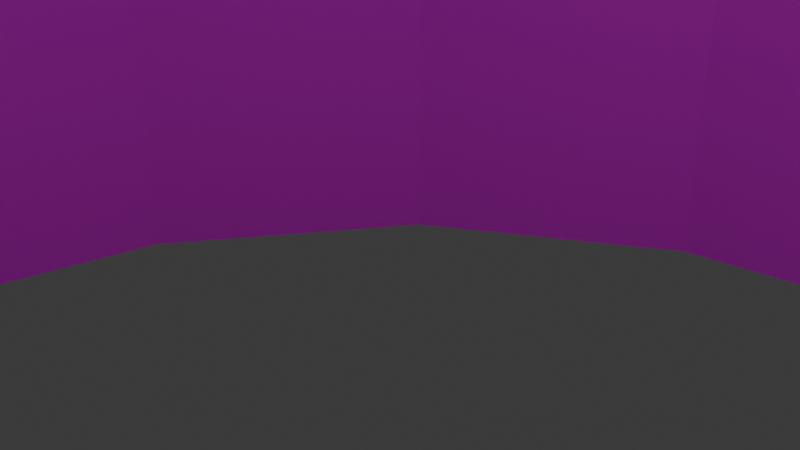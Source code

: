 # Source: parliamentary-library.blend  (saved by Blender 4.0.36; exported with 4.5.12 LTS)
import bpy
from mathutils import Matrix  # noqa: F401  (used for matrix-valued properties, if any)

bpy.ops.wm.read_factory_settings(use_empty=True)
scene = bpy.context.scene
scene.name = 'Scene'

# ---- collections
col_collection = bpy.data.collections.new('Collection'); scene.collection.children.link(col_collection)

# ---- images (referenced by path relative to the original .blend; pixels are not part of the script)
import os
ASSET_DIR = os.environ.get("B2B_ASSET_DIR", "")  # directory of the original .blend (textures are referenced by path, not embedded)
HERE = os.path.dirname(os.path.abspath(__file__))  # packed textures are extracted next to this script under _unpacked/

def load_image(name, relpath, width, height, colorspace="sRGB"):
    """Load a texture the original file referenced (path relative to the .blend, or extracted next to this script)."""
    p = next((c for c in (os.path.join(HERE, relpath), os.path.join(ASSET_DIR, relpath)) if relpath and os.path.exists(c)), "")
    if p:
        img = bpy.data.images.load(p, check_existing=True)
        img.name = name
    else:  # same state as the original file: an image datablock whose file is absent (Cycles renders it pink)
        img = bpy.data.images.new(name, width, height)
        img.source = "FILE"
        img.filepath = "//" + (relpath or name)
    img.colorspace_settings.name = colorspace
    return img
img_parliamentary_library1_png = load_image('parliamentary-library1.png', 'parliamentary-library1.png', 1024, 1024, 'sRGB')

# ---- materials (node trees are filled in below, after node groups)
mat_textured = bpy.data.materials.new('Textured')
mat_textured.use_transparent_shadow = False

# ---- material node trees
mat_textured.use_nodes = True; mat_textured.node_tree.nodes.clear()
_N = mat_textured.node_tree.nodes; _L = mat_textured.node_tree.links
n0 = _N.new('ShaderNodeBsdfPrincipled'); n0.name = 'Principled BSDF'; n0.location = (10, 300)
n0.inputs[3].default_value = 1.45
n1 = _N.new('ShaderNodeOutputMaterial'); n1.name = 'Material Output'; n1.location = (300, 300)
n2 = _N.new('ShaderNodeTexImage'); n2.name = 'Image Texture'; n2.location = (-280, 275)
n2.image = img_parliamentary_library1_png
_L.new(n0.outputs[0], n1.inputs[0])
_L.new(n2.outputs[0], n0.inputs[0])
n1.is_active_output = True

# ---- world
world_world = bpy.data.worlds.new('World'); scene.world = world_world
world_world.use_nodes = True; world_world.node_tree.nodes.clear()
_N = world_world.node_tree.nodes; _L = world_world.node_tree.links
n0 = _N.new('ShaderNodeOutputWorld'); n0.name = 'World Output'; n0.location = (300, 300)
n1 = _N.new('ShaderNodeBackground'); n1.name = 'Background'; n1.location = (10, 300)
n1.inputs[0].default_value = (0.05088, 0.05088, 0.05088, 1.0)
_L.new(n1.outputs[0], n0.inputs[0])
n0.is_active_output = True
world_world.color = (0.05088, 0.05088, 0.05088)
world_world.use_sun_shadow = False
world_world.sun_shadow_jitter_overblur = 0.0

# ---- cameras
cam_camera = bpy.data.cameras.new('Camera')
cam_camera.clip_end = 100.0
cam_camera.ortho_scale = 7.314

# ---- lights
light_light = bpy.data.lights.new('Light', 'POINT')
light_light.transmission_factor = 0.0
light_light.use_soft_falloff = False
light_light.energy = 1000.0
light_light.shadow_soft_size = 0.1
light_light.shadow_maximum_resolution = 0.006
light_light.use_absolute_resolution = True

# ---- meshes
me_cylinder = bpy.data.meshes.new('Cylinder')
me_cylinder.from_pydata([(-2.87e-08, 0.9838, -1.622), (-2.87e-08, 0.9838, -0.02198), (0.3827, 0.9077, -1.622), (0.3827, 0.9077, -0.02198), (0.7071, 0.6909, -1.622), (0.7071, 0.6909, -0.02198), (0.9239, 0.3665, -1.622), (0.9239, 0.3665, -0.02198), (1.0, -0.0162, -1.622), (1.0, -0.0162, -0.02198), (0.9239, -0.3989, -1.622), (0.9239, -0.3989, -0.02198), (0.7071, -0.7233, -1.622), (0.7071, -0.7233, -0.02198), (0.3827, -0.9401, -1.622), (0.3827, -0.9401, -0.02198), (-2.87e-08, -1.016, -1.622), (-2.87e-08, -1.016, -0.02198), (-0.3827, -0.9401, -1.622), (-0.3827, -0.9401, -0.02198), (-0.7071, -0.7233, -1.622), (-0.7071, -0.7233, -0.02198), (-0.9239, -0.3989, -1.622), (-0.9239, -0.3989, -0.02198), (-1.0, -0.0162, -1.622), (-1.0, -0.0162, -0.02198), (-0.9239, 0.3665, -1.622), (-0.9239, 0.3665, -0.02198), (-0.7071, 0.6909, -1.622), (-0.7071, 0.6909, -0.02198), (-0.3827, 0.9077, -1.622), (-0.3827, 0.9077, -0.02198), (-3.177e-08, 0.7838, 0.778), (0.3061, 0.7229, 0.778), (0.5657, 0.5495, 0.778), (0.7391, 0.2899, 0.778), (0.8, -0.0162, 0.778), (0.7391, -0.3223, 0.778), (0.5657, -0.5819, 0.778), (0.3061, -0.7553, 0.778), (-3.177e-08, -0.8162, 0.778), (-0.3061, -0.7553, 0.778), (-0.5657, -0.5819, 0.778), (-0.7391, -0.3223, 0.778), (-0.8, -0.0162, 0.778), (-0.7391, 0.2899, 0.778), (-0.5657, 0.5495, 0.778), (-0.3061, 0.7229, 0.778), (-3.177e-08, 0.7838, 1.978), (0.3061, 0.7229, 1.978), (0.5657, 0.5495, 1.978), (0.7391, 0.2899, 1.978), (0.8, -0.0162, 1.978), (0.7391, -0.3223, 1.978), (0.5657, -0.5819, 1.978), (0.3061, -0.7553, 1.978), (-3.177e-08, -0.8162, 1.978), (-0.3061, -0.7553, 1.978), (-0.5657, -0.5819, 1.978), (-0.7391, -0.3223, 1.978), (-0.8, -0.0162, 1.978), (-0.7391, 0.2899, 1.978), (-0.5657, 0.5495, 1.978), (-0.3061, 0.7229, 1.978), (-2.49e-08, 0.2296, 3.178), (0.09405, 0.2109, 3.178), (0.1738, 0.1576, 3.178), (0.2271, 0.07785, 3.178), (0.2458, -0.0162, 3.178), (0.2271, -0.1102, 3.178), (0.1738, -0.19, 3.178), (0.09405, -0.2433, 3.178), (-2.49e-08, -0.262, 3.178), (-0.09405, -0.2433, 3.178), (-0.1738, -0.19, 3.178), (-0.2271, -0.1102, 3.178), (-0.2458, -0.0162, 3.178), (-0.2271, 0.07785, 3.178), (-0.1738, 0.1576, 3.178), (-0.09405, 0.2109, 3.178), (-2.49e-08, 0.2296, 3.903), (0.09405, 0.2109, 3.903), (0.1738, 0.1576, 3.903), (0.2271, 0.07785, 3.903), (0.2458, -0.0162, 3.903), (0.2271, -0.1102, 3.903), (0.1738, -0.19, 3.903), (0.09405, -0.2433, 3.903), (-2.49e-08, -0.262, 3.903), (-0.09405, -0.2433, 3.903), (-0.1738, -0.19, 3.903), (-0.2271, -0.1102, 3.903), (-0.2458, -0.0162, 3.903), (-0.2271, 0.07785, 3.903), (-0.1738, 0.1576, 3.903), (-0.09405, 0.2109, 3.903), (-2.87e-08, -0.0162, 5.178), (-2.87e-08, 0.9838, -3.222), (0.3827, 0.9077, -3.222), (0.7071, 0.6909, -3.222), (0.9239, 0.3665, -3.222), (1.0, -0.0162, -3.222), (0.9239, -0.3989, -3.222), (0.7071, -0.7233, -3.222), (0.3827, -0.9401, -3.222), (-2.87e-08, -1.016, -3.222), (-0.3827, -0.9401, -3.222), (-0.7071, -0.7233, -3.222), (-0.9239, -0.3989, -3.222), (-1.0, -0.0162, -3.222), (-0.9239, 0.3665, -3.222), (-0.7071, 0.6909, -3.222), (-0.3827, 0.9077, -3.222), (-0.05, 0.9338, -1.622), (-0.05, 0.9338, -0.02198), (-0.05, 1.034, -1.622), (-0.05, 1.034, -0.02198), (0.05, 0.9338, -1.622), (0.05, 0.9338, -0.02198), (0.05, 1.034, -1.622), (0.05, 1.034, -0.02198), (-2.655e-08, 0.9838, 1.178), (0.7071, -0.7233, 1.178), (0.7071, -0.794, -0.02198), (0.7071, -0.794, -1.622), (0.6364, -0.7233, -0.02198), (0.6364, -0.7233, -1.622), (0.7778, -0.7233, -0.02198), (0.7778, -0.7233, -1.622), (0.7071, -0.6526, -0.02198), (0.7071, -0.6526, -1.622), (-0.7071, 0.6909, 1.178), (-0.7071, 0.7616, -0.02198), (-0.7071, 0.7616, -1.622), (-0.6364, 0.6909, -0.02198), (-0.6364, 0.6909, -1.622), (-0.7778, 0.6909, -0.02198), (-0.7778, 0.6909, -1.622), (-0.7071, 0.6202, -0.02198), (-0.7071, 0.6202, -1.622), (-0.7071, -0.7233, 1.178), (-0.7778, -0.7233, -0.02198), (-0.7778, -0.7233, -1.622), (-0.7071, -0.6526, -0.02198), (-0.7071, -0.6526, -1.622), (-0.7071, -0.794, -0.02198), (-0.7071, -0.794, -1.622), (-0.6364, -0.7233, -0.02198), (-0.6364, -0.7233, -1.622), (-0.95, -0.0662, -1.622), (-0.95, -0.0662, -0.02198), (-1.05, -0.0662, -1.622), (-1.05, -0.0662, -0.02198), (-0.95, 0.0338, -1.622), (-0.95, 0.0338, -0.02198), (-1.05, 0.0338, -1.622), (-1.05, 0.0338, -0.02198), (-1.0, -0.0162, 1.178), (0.7071, 0.6909, 1.178), (0.7778, 0.6909, -0.02198), (0.7778, 0.6909, -1.622), (0.7071, 0.6202, -0.02198), (0.7071, 0.6202, -1.622), (0.7071, 0.7616, -0.02198), (0.7071, 0.7616, -1.622), (0.6364, 0.6909, -0.02198), (0.6364, 0.6909, -1.622), (0.95, 0.0338, -1.622), (0.95, 0.0338, -0.02198), (1.05, 0.0338, -1.622), (1.05, 0.0338, -0.02198), (0.95, -0.0662, -1.622), (0.95, -0.0662, -0.02198), (1.05, -0.0662, -1.622), (1.05, -0.0662, -0.02198), (1.0, -0.0162, 1.178), (-0.025, 0.7338, 0.778), (-0.025, 0.7338, 2.378), (-0.025, 0.7838, 0.778), (-0.025, 0.7838, 2.378), (0.025, 0.7338, 0.778), (0.025, 0.7338, 2.378), (0.025, 0.7838, 0.778), (0.025, 0.7838, 2.378), (-2.059e-08, 0.7588, 3.578), (0.5127, 0.5318, 0.778), (0.5127, 0.5318, 2.378), (0.548, 0.5672, 0.778), (0.548, 0.5672, 2.378), (0.548, 0.4965, 0.778), (0.548, 0.4965, 2.378), (0.5834, 0.5318, 0.778), (0.5834, 0.5318, 2.378), (0.548, 0.5318, 3.578), (0.75, 0.008799, 0.778), (0.75, 0.008799, 2.378), (0.8, 0.008799, 0.778), (0.8, 0.008799, 2.378), (0.75, -0.0412, 0.778), (0.75, -0.0412, 2.378), (0.8, -0.0412, 0.778), (0.8, -0.0412, 2.378), (0.775, -0.0162, 3.578), (0.548, -0.5289, 0.778), (0.548, -0.5289, 2.378), (0.5834, -0.5642, 0.778), (0.5834, -0.5642, 2.378), (0.5127, -0.5642, 0.778), (0.5127, -0.5642, 2.378), (0.548, -0.5996, 0.778), (0.548, -0.5996, 2.378), (0.548, -0.5642, 3.578), (0.025, -0.7662, 0.778), (0.025, -0.7662, 2.378), (0.025, -0.8162, 0.778), (0.025, -0.8162, 2.378), (-0.025, -0.7662, 0.778), (-0.025, -0.7662, 2.378), (-0.025, -0.8162, 0.778), (-0.025, -0.8162, 2.378), (1.672e-07, -0.7912, 3.578), (-0.5127, -0.5642, 0.778), (-0.5127, -0.5642, 2.378), (-0.548, -0.5996, 0.778), (-0.548, -0.5996, 2.378), (-0.548, -0.5289, 0.778), (-0.548, -0.5289, 2.378), (-0.5834, -0.5642, 0.778), (-0.5834, -0.5642, 2.378), (-0.548, -0.5642, 3.578), (-0.75, -0.0412, 0.778), (-0.75, -0.0412, 2.378), (-0.8, -0.0412, 0.778), (-0.8, -0.0412, 2.378), (-0.75, 0.008799, 0.778), (-0.75, 0.008799, 2.378), (-0.8, 0.008799, 0.778), (-0.8, 0.008799, 2.378), (-0.775, -0.0162, 3.578), (-0.548, 0.4965, 0.778), (-0.548, 0.4965, 2.378), (-0.5834, 0.5318, 0.778), (-0.5834, 0.5318, 2.378), (-0.5127, 0.5318, 0.778), (-0.5127, 0.5318, 2.378), (-0.548, 0.5672, 0.778), (-0.548, 0.5672, 2.378), (-0.548, 0.5318, 3.578)], [], [(31, 1, 0, 30), (5, 7, 6, 4), (9, 11, 10, 8), (11, 13, 12, 10), (25, 27, 26, 24), (15, 17, 16, 14), (17, 19, 18, 16), (19, 21, 20, 18), (21, 23, 22, 20), (23, 25, 24, 22), (3, 5, 4, 2), (27, 29, 28, 26), (11, 9, 36, 37), (29, 31, 30, 28), (1, 3, 2, 0), (7, 9, 8, 6), (13, 15, 14, 12), (39, 38, 54, 55), (21, 19, 41, 42), (31, 29, 46, 47), (7, 5, 34, 35), (17, 15, 39, 40), (27, 25, 44, 45), (3, 1, 32, 33), (13, 11, 37, 38), (23, 21, 42, 43), (1, 31, 47, 32), (9, 7, 35, 36), (19, 17, 40, 41), (29, 27, 45, 46), (5, 3, 33, 34), (15, 13, 38, 39), (25, 23, 43, 44), (60, 59, 75, 76), (47, 46, 62, 63), (40, 39, 55, 56), (33, 32, 48, 49), (32, 47, 63, 48), (41, 40, 56, 57), (34, 33, 49, 50), (42, 41, 57, 58), (35, 34, 50, 51), (43, 42, 58, 59), (36, 35, 51, 52), (44, 43, 59, 60), (37, 36, 52, 53), (45, 44, 60, 61), (38, 37, 53, 54), (46, 45, 61, 62), (66, 65, 81, 82), (53, 52, 68, 69), (61, 60, 76, 77), (54, 53, 69, 70), (62, 61, 77, 78), (55, 54, 70, 71), (63, 62, 78, 79), (56, 55, 71, 72), (49, 48, 64, 65), (48, 63, 79, 64), (57, 56, 72, 73), (50, 49, 65, 66), (58, 57, 73, 74), (51, 50, 66, 67), (59, 58, 74, 75), (52, 51, 67, 68), (87, 86, 96), (74, 73, 89, 90), (67, 66, 82, 83), (75, 74, 90, 91), (68, 67, 83, 84), (76, 75, 91, 92), (69, 68, 84, 85), (77, 76, 92, 93), (70, 69, 85, 86), (78, 77, 93, 94), (71, 70, 86, 87), (79, 78, 94, 95), (72, 71, 87, 88), (65, 64, 80, 81), (64, 79, 95, 80), (73, 72, 88, 89), (95, 94, 96), (88, 87, 96), (81, 80, 96), (80, 95, 96), (89, 88, 96), (82, 81, 96), (90, 89, 96), (83, 82, 96), (91, 90, 96), (84, 83, 96), (92, 91, 96), (85, 84, 96), (93, 92, 96), (86, 85, 96), (94, 93, 96), (6, 8, 101, 100), (16, 18, 106, 105), (26, 28, 111, 110), (2, 4, 99, 98), (12, 14, 104, 103), (22, 24, 109, 108), (8, 10, 102, 101), (18, 20, 107, 106), (28, 30, 112, 111), (4, 6, 100, 99), (14, 16, 105, 104), (24, 26, 110, 109), (0, 2, 98, 97), (10, 12, 103, 102), (20, 22, 108, 107), (30, 0, 97, 112), (113, 114, 116, 115), (115, 116, 120, 119), (119, 120, 118, 117), (120, 116, 121), (118, 120, 121), (116, 114, 121), (114, 118, 121), (137, 136, 132, 133), (125, 123, 122), (124, 123, 125, 126), (133, 132, 134, 135), (123, 127, 122), (128, 127, 123, 124), (139, 138, 136, 137), (127, 129, 122), (149, 150, 152, 151), (138, 134, 131), (134, 132, 131), (150, 154, 157), (136, 138, 131), (132, 136, 131), (155, 156, 154, 153), (151, 152, 156, 155), (143, 141, 140), (141, 145, 140), (146, 145, 141, 142), (148, 147, 145, 146), (152, 150, 157), (145, 147, 140), (156, 152, 157), (154, 156, 157), (142, 141, 143, 144), (147, 143, 140), (165, 161, 158), (159, 163, 158), (164, 163, 159, 160), (168, 172, 175), (160, 159, 161, 162), (166, 165, 163, 164), (163, 165, 158), (161, 159, 158), (129, 125, 122), (167, 168, 170, 169), (169, 170, 174, 173), (130, 129, 127, 128), (173, 174, 172, 171), (174, 170, 175), (172, 174, 175), (170, 168, 175), (176, 177, 179, 178), (178, 179, 183, 182), (182, 183, 181, 180), (178, 182, 180, 176), (183, 179, 184), (181, 183, 184), (179, 177, 184), (177, 181, 184), (185, 186, 188, 187), (187, 188, 192, 191), (191, 192, 190, 189), (187, 191, 189, 185), (192, 188, 193), (190, 192, 193), (188, 186, 193), (186, 190, 193), (194, 195, 197, 196), (196, 197, 201, 200), (200, 201, 199, 198), (196, 200, 198, 194), (201, 197, 202), (199, 201, 202), (197, 195, 202), (195, 199, 202), (203, 204, 206, 205), (205, 206, 210, 209), (209, 210, 208, 207), (205, 209, 207, 203), (210, 206, 211), (208, 210, 211), (206, 204, 211), (204, 208, 211), (212, 213, 215, 214), (214, 215, 219, 218), (218, 219, 217, 216), (214, 218, 216, 212), (219, 215, 220), (217, 219, 220), (215, 213, 220), (213, 217, 220), (221, 222, 224, 223), (223, 224, 228, 227), (227, 228, 226, 225), (223, 227, 225, 221), (228, 224, 229), (226, 228, 229), (224, 222, 229), (222, 226, 229), (230, 231, 233, 232), (232, 233, 237, 236), (236, 237, 235, 234), (232, 236, 234, 230), (237, 233, 238), (235, 237, 238), (233, 231, 238), (231, 235, 238), (239, 240, 242, 241), (241, 242, 246, 245), (245, 246, 244, 243), (241, 245, 243, 239), (246, 242, 247), (244, 246, 247), (242, 240, 247), (240, 244, 247)])
_uv = me_cylinder.uv_layers.new(name='UVMap')
_uv.uv.foreach_set('vector', [0.3271, 0.6267, 0.2418, 0.6267, 0.2418, 0.5093, 0.3271, 0.5093, 0.4005, 0.6267, 0.3271, 0.6267, 0.3271, 0.5093, 0.4005, 0.5093, 0.2418, 0.6267, 0.1544, 0.6267, 0.1544, 0.5093, 0.2418, 0.5093, 0.1544, 0.6267, 0.08033, 0.6267, 0.08033, 0.5093, 0.1544, 0.5093, 0.2418, 0.6267, 0.1544, 0.6267, 0.1544, 0.5093, 0.2418, 0.5093, 0.1544, 0.6267, 0.2418, 0.6267, 0.2418, 0.5093, 0.1544, 0.5093, 0.2418, 0.6267, 0.3271, 0.6267, 0.3271, 0.5093, 0.2418, 0.5093, 0.3271, 0.6267, 0.4005, 0.6267, 0.4005, 0.5093, 0.3271, 0.5093, 0.4005, 0.6267, 0.3271, 0.6267, 0.3271, 0.5093, 0.4005, 0.5093, 0.3271, 0.6267, 0.2418, 0.6267, 0.2418, 0.5093, 0.3271, 0.5093, 0.1544, 0.6267, 0.08033, 0.6267, 0.08033, 0.5093, 0.1544, 0.5093, 0.1544, 0.6267, 0.08033, 0.6267, 0.08033, 0.5093, 0.1544, 0.5093, 0.1544, 0.6267, 0.2418, 0.6267, 0.2418, 0.682, 0.1713, 0.682, 0.4005, 0.6267, 0.3271, 0.6267, 0.3271, 0.5093, 0.4005, 0.5093, 0.2418, 0.6267, 0.1544, 0.6267, 0.1544, 0.5093, 0.2418, 0.5093, 0.3271, 0.6267, 0.2418, 0.6267, 0.2418, 0.5093, 0.3271, 0.5093, 0.08033, 0.6267, 0.1544, 0.6267, 0.1544, 0.5093, 0.08033, 0.5093, 0.1713, 0.682, 0.1159, 0.682, 0.1159, 0.7953, 0.1713, 0.7953, 0.4005, 0.6267, 0.3271, 0.6267, 0.3099, 0.682, 0.3657, 0.682, 0.3271, 0.6267, 0.4005, 0.6267, 0.3657, 0.682, 0.3099, 0.682, 0.3271, 0.6267, 0.4005, 0.6267, 0.3657, 0.682, 0.3099, 0.682, 0.2418, 0.6267, 0.1544, 0.6267, 0.1713, 0.682, 0.2418, 0.682, 0.1544, 0.6267, 0.2418, 0.6267, 0.2418, 0.682, 0.1713, 0.682, 0.1544, 0.6267, 0.2418, 0.6267, 0.2418, 0.682, 0.1713, 0.682, 0.08033, 0.6267, 0.1544, 0.6267, 0.1713, 0.682, 0.1159, 0.682, 0.3271, 0.6267, 0.4005, 0.6267, 0.3657, 0.682, 0.3099, 0.682, 0.2418, 0.6267, 0.3271, 0.6267, 0.3099, 0.682, 0.2418, 0.682, 0.2418, 0.6267, 0.3271, 0.6267, 0.3099, 0.682, 0.2418, 0.682, 0.3271, 0.6267, 0.2418, 0.6267, 0.2418, 0.682, 0.3099, 0.682, 0.08033, 0.6267, 0.1544, 0.6267, 0.1713, 0.682, 0.1159, 0.682, 0.08033, 0.6267, 0.1544, 0.6267, 0.1713, 0.682, 0.1159, 0.682, 0.1544, 0.6267, 0.08033, 0.6267, 0.1159, 0.682, 0.1713, 0.682, 0.2418, 0.6267, 0.3271, 0.6267, 0.3099, 0.682, 0.2418, 0.682, 0.2418, 0.7953, 0.3099, 0.7953, 0.262, 0.8631, 0.2418, 0.8631, 0.3099, 0.682, 0.3657, 0.682, 0.3657, 0.7953, 0.3099, 0.7953, 0.2418, 0.682, 0.1713, 0.682, 0.1713, 0.7953, 0.2418, 0.7953, 0.1713, 0.682, 0.2418, 0.682, 0.2418, 0.7953, 0.1713, 0.7953, 0.2418, 0.682, 0.3099, 0.682, 0.3099, 0.7953, 0.2418, 0.7953, 0.3099, 0.682, 0.2418, 0.682, 0.2418, 0.7953, 0.3099, 0.7953, 0.1159, 0.682, 0.1713, 0.682, 0.1713, 0.7953, 0.1159, 0.7953, 0.3657, 0.682, 0.3099, 0.682, 0.3099, 0.7953, 0.3657, 0.7953, 0.3099, 0.682, 0.3657, 0.682, 0.3657, 0.7953, 0.3099, 0.7953, 0.3099, 0.682, 0.3657, 0.682, 0.3657, 0.7953, 0.3099, 0.7953, 0.2418, 0.682, 0.3099, 0.682, 0.3099, 0.7953, 0.2418, 0.7953, 0.2418, 0.682, 0.3099, 0.682, 0.3099, 0.7953, 0.2418, 0.7953, 0.1713, 0.682, 0.2418, 0.682, 0.2418, 0.7953, 0.1713, 0.7953, 0.1713, 0.682, 0.2418, 0.682, 0.2418, 0.7953, 0.1713, 0.7953, 0.1159, 0.682, 0.1713, 0.682, 0.1713, 0.7953, 0.1159, 0.7953, 0.1159, 0.682, 0.1713, 0.682, 0.1713, 0.7953, 0.1159, 0.7953, 0.2007, 0.8631, 0.2194, 0.8631, 0.2194, 0.9022, 0.2007, 0.9022, 0.1713, 0.7953, 0.2418, 0.7953, 0.2418, 0.8631, 0.2194, 0.8631, 0.1713, 0.7953, 0.2418, 0.7953, 0.2418, 0.8631, 0.2194, 0.8631, 0.1159, 0.7953, 0.1713, 0.7953, 0.2194, 0.8631, 0.2007, 0.8631, 0.1159, 0.7953, 0.1713, 0.7953, 0.2194, 0.8631, 0.2007, 0.8631, 0.1713, 0.7953, 0.1159, 0.7953, 0.2007, 0.8631, 0.2194, 0.8631, 0.3099, 0.7953, 0.3657, 0.7953, 0.28, 0.8631, 0.262, 0.8631, 0.2418, 0.7953, 0.1713, 0.7953, 0.2194, 0.8631, 0.2418, 0.8631, 0.1713, 0.7953, 0.2418, 0.7953, 0.2418, 0.8631, 0.2194, 0.8631, 0.2418, 0.7953, 0.3099, 0.7953, 0.262, 0.8631, 0.2418, 0.8631, 0.3099, 0.7953, 0.2418, 0.7953, 0.2418, 0.8631, 0.262, 0.8631, 0.1159, 0.7953, 0.1713, 0.7953, 0.2194, 0.8631, 0.2007, 0.8631, 0.3657, 0.7953, 0.3099, 0.7953, 0.262, 0.8631, 0.28, 0.8631, 0.3099, 0.7953, 0.3657, 0.7953, 0.28, 0.8631, 0.262, 0.8631, 0.3099, 0.7953, 0.3657, 0.7953, 0.28, 0.8631, 0.262, 0.8631, 0.2418, 0.7953, 0.3099, 0.7953, 0.262, 0.8631, 0.2418, 0.8631, 0.2194, 0.9022, 0.2007, 0.9022, 0.2418, 0.9618, 0.28, 0.8631, 0.262, 0.8631, 0.262, 0.9022, 0.28, 0.9022, 0.262, 0.8631, 0.28, 0.8631, 0.28, 0.9022, 0.262, 0.9022, 0.262, 0.8631, 0.28, 0.8631, 0.28, 0.9022, 0.262, 0.9022, 0.2418, 0.8631, 0.262, 0.8631, 0.262, 0.9022, 0.2418, 0.9022, 0.2418, 0.8631, 0.262, 0.8631, 0.262, 0.9022, 0.2418, 0.9022, 0.2194, 0.8631, 0.2418, 0.8631, 0.2418, 0.9022, 0.2194, 0.9022, 0.2194, 0.8631, 0.2418, 0.8631, 0.2418, 0.9022, 0.2194, 0.9022, 0.2007, 0.8631, 0.2194, 0.8631, 0.2194, 0.9022, 0.2007, 0.9022, 0.2007, 0.8631, 0.2194, 0.8631, 0.2194, 0.9022, 0.2007, 0.9022, 0.2194, 0.8631, 0.2007, 0.8631, 0.2007, 0.9022, 0.2194, 0.9022, 0.262, 0.8631, 0.28, 0.8631, 0.28, 0.9022, 0.262, 0.9022, 0.2418, 0.8631, 0.2194, 0.8631, 0.2194, 0.9022, 0.2418, 0.9022, 0.2194, 0.8631, 0.2418, 0.8631, 0.2418, 0.9022, 0.2194, 0.9022, 0.2418, 0.8631, 0.262, 0.8631, 0.262, 0.9022, 0.2418, 0.9022, 0.262, 0.8631, 0.2418, 0.8631, 0.2418, 0.9022, 0.262, 0.9022, 0.262, 0.9022, 0.28, 0.9022, 0.2418, 0.9618, 0.2418, 0.9022, 0.2194, 0.9022, 0.2418, 0.9618, 0.2194, 0.9022, 0.2418, 0.9022, 0.2418, 0.9618, 0.2418, 0.9022, 0.262, 0.9022, 0.2418, 0.9618, 0.262, 0.9022, 0.2418, 0.9022, 0.2418, 0.9618, 0.2007, 0.9022, 0.2194, 0.9022, 0.2418, 0.9618, 0.28, 0.9022, 0.262, 0.9022, 0.2418, 0.9618, 0.262, 0.9022, 0.28, 0.9022, 0.2418, 0.9618, 0.262, 0.9022, 0.28, 0.9022, 0.2418, 0.9618, 0.2418, 0.9022, 0.262, 0.9022, 0.2418, 0.9618, 0.2418, 0.9022, 0.262, 0.9022, 0.2418, 0.9618, 0.2194, 0.9022, 0.2418, 0.9022, 0.2418, 0.9618, 0.2194, 0.9022, 0.2418, 0.9022, 0.2418, 0.9618, 0.2007, 0.9022, 0.2194, 0.9022, 0.2418, 0.9618, 0.2007, 0.9022, 0.2194, 0.9022, 0.2418, 0.9618, 0.9881, 0.9941, 0.9472, 0.9941, 0.9472, 0.9408, 0.9881, 0.9408, 0.9461, 0.9925, 0.9869, 0.9925, 0.9869, 0.9392, 0.9461, 0.9392, 0.9521, 0.9941, 0.9867, 0.9941, 0.9867, 0.9408, 0.9521, 0.9408, 0.9886, 0.9941, 0.954, 0.9941, 0.954, 0.9408, 0.9886, 0.9408, 0.9475, 0.9941, 0.9821, 0.9941, 0.9821, 0.9408, 0.9475, 0.9408, 0.9456, 0.9941, 0.9865, 0.9941, 0.9865, 0.9408, 0.9456, 0.9408, 0.9865, 0.9941, 0.9456, 0.9941, 0.9456, 0.9408, 0.9865, 0.9408, 0.951, 0.9925, 0.9856, 0.9925, 0.9856, 0.9392, 0.951, 0.9392, 0.9872, 0.9941, 0.9526, 0.9941, 0.9526, 0.9408, 0.9872, 0.9408, 0.9867, 0.9941, 0.9521, 0.9941, 0.9521, 0.9408, 0.9867, 0.9408, 0.9478, 0.9909, 0.9886, 0.9909, 0.9886, 0.9375, 0.9478, 0.9375, 0.9472, 0.9941, 0.9881, 0.9941, 0.9881, 0.9408, 0.9472, 0.9408, 0.9886, 0.9909, 0.9478, 0.9909, 0.9478, 0.9375, 0.9886, 0.9375, 0.9865, 0.9925, 0.9519, 0.9925, 0.9519, 0.9392, 0.9865, 0.9392, 0.9519, 0.9925, 0.9865, 0.9925, 0.9865, 0.9392, 0.9519, 0.9392, 0.9902, 0.9941, 0.9494, 0.9941, 0.9494, 0.9408, 0.9902, 0.9408, 0.514, 0.7201, 0.5142, 0.8352, 0.537, 0.8352, 0.537, 0.7201, 0.537, 0.7201, 0.537, 0.8352, 0.514, 0.8352, 0.514, 0.7201, 0.537, 0.7201, 0.537, 0.8352, 0.5142, 0.8352, 0.514, 0.7201, 0.514, 0.8352, 0.537, 0.8352, 0.5258, 0.8917, 0.5142, 0.8352, 0.537, 0.8352, 0.5255, 0.8917, 0.537, 0.8352, 0.5142, 0.8352, 0.5255, 0.8917, 0.537, 0.8352, 0.514, 0.8352, 0.5258, 0.8917, 0.537, 0.7201, 0.537, 0.8352, 0.514, 0.8352, 0.514, 0.7201, 0.5142, 0.8352, 0.537, 0.8352, 0.5255, 0.8917, 0.537, 0.7201, 0.537, 0.8352, 0.5142, 0.8352, 0.514, 0.7201, 0.537, 0.7201, 0.537, 0.8352, 0.5142, 0.8352, 0.514, 0.7201, 0.514, 0.8352, 0.537, 0.8352, 0.5258, 0.8917, 0.537, 0.7201, 0.537, 0.8352, 0.514, 0.8352, 0.514, 0.7201, 0.514, 0.7201, 0.5142, 0.8352, 0.537, 0.8352, 0.537, 0.7201, 0.537, 0.8352, 0.5142, 0.8352, 0.5255, 0.8917, 0.514, 0.7201, 0.5142, 0.8352, 0.537, 0.8352, 0.537, 0.7201, 0.537, 0.8352, 0.514, 0.8352, 0.5258, 0.8917, 0.5142, 0.8352, 0.537, 0.8352, 0.5255, 0.8917, 0.537, 0.8352, 0.514, 0.8352, 0.5258, 0.8917, 0.537, 0.8352, 0.5142, 0.8352, 0.5255, 0.8917, 0.514, 0.8352, 0.537, 0.8352, 0.5258, 0.8917, 0.537, 0.7201, 0.537, 0.8352, 0.5142, 0.8352, 0.514, 0.7201, 0.537, 0.7201, 0.537, 0.8352, 0.514, 0.8352, 0.514, 0.7201, 0.5142, 0.8352, 0.537, 0.8352, 0.5255, 0.8917, 0.514, 0.8352, 0.537, 0.8352, 0.5258, 0.8917, 0.537, 0.7201, 0.537, 0.8352, 0.514, 0.8352, 0.514, 0.7201, 0.514, 0.7201, 0.5142, 0.8352, 0.537, 0.8352, 0.537, 0.7201, 0.537, 0.8352, 0.5142, 0.8352, 0.5255, 0.8917, 0.537, 0.8352, 0.5142, 0.8352, 0.5255, 0.8917, 0.514, 0.8352, 0.537, 0.8352, 0.5258, 0.8917, 0.5142, 0.8352, 0.537, 0.8352, 0.5255, 0.8917, 0.537, 0.7201, 0.537, 0.8352, 0.5142, 0.8352, 0.514, 0.7201, 0.537, 0.8352, 0.514, 0.8352, 0.5258, 0.8917, 0.537, 0.8352, 0.514, 0.8352, 0.5258, 0.8917, 0.514, 0.8352, 0.537, 0.8352, 0.5258, 0.8917, 0.537, 0.7201, 0.537, 0.8352, 0.514, 0.8352, 0.514, 0.7201, 0.537, 0.8352, 0.514, 0.8352, 0.5258, 0.8917, 0.537, 0.7201, 0.537, 0.8352, 0.5142, 0.8352, 0.514, 0.7201, 0.514, 0.7201, 0.5142, 0.8352, 0.537, 0.8352, 0.537, 0.7201, 0.537, 0.8352, 0.5142, 0.8352, 0.5255, 0.8917, 0.5142, 0.8352, 0.537, 0.8352, 0.5255, 0.8917, 0.537, 0.8352, 0.514, 0.8352, 0.5258, 0.8917, 0.514, 0.7201, 0.5142, 0.8352, 0.537, 0.8352, 0.537, 0.7201, 0.537, 0.7201, 0.537, 0.8352, 0.514, 0.8352, 0.514, 0.7201, 0.514, 0.7201, 0.5142, 0.8352, 0.537, 0.8352, 0.537, 0.7201, 0.537, 0.7201, 0.537, 0.8352, 0.5142, 0.8352, 0.514, 0.7201, 0.514, 0.8352, 0.537, 0.8352, 0.5258, 0.8917, 0.5142, 0.8352, 0.537, 0.8352, 0.5255, 0.8917, 0.537, 0.8352, 0.5142, 0.8352, 0.5255, 0.8917, 0.6252, 0.7182, 0.6252, 0.826, 0.637, 0.826, 0.637, 0.7182, 0.637, 0.7182, 0.637, 0.826, 0.6252, 0.826, 0.6252, 0.7182, 0.637, 0.7182, 0.637, 0.826, 0.6252, 0.826, 0.6252, 0.7182, 0.4911, 0.7857, 0.5077, 0.7857, 0.5077, 0.7679, 0.4911, 0.7679, 0.6252, 0.826, 0.637, 0.826, 0.6317, 0.8868, 0.6252, 0.826, 0.637, 0.826, 0.6317, 0.8868, 0.637, 0.826, 0.6252, 0.826, 0.6317, 0.8868, 0.637, 0.826, 0.6252, 0.826, 0.6317, 0.8868, 0.6252, 0.7182, 0.6252, 0.826, 0.637, 0.826, 0.637, 0.7182, 0.637, 0.7182, 0.637, 0.826, 0.6252, 0.826, 0.6252, 0.7182, 0.637, 0.7182, 0.637, 0.826, 0.6252, 0.826, 0.6252, 0.7182, 0.4911, 0.7857, 0.5077, 0.7857, 0.5077, 0.7679, 0.4911, 0.7679, 0.6252, 0.826, 0.637, 0.826, 0.6317, 0.8868, 0.6252, 0.826, 0.637, 0.826, 0.6317, 0.8868, 0.637, 0.826, 0.6252, 0.826, 0.6317, 0.8868, 0.637, 0.826, 0.6252, 0.826, 0.6317, 0.8868, 0.6252, 0.7182, 0.6252, 0.826, 0.637, 0.826, 0.637, 0.7182, 0.637, 0.7182, 0.637, 0.826, 0.6252, 0.826, 0.6252, 0.7182, 0.637, 0.7182, 0.637, 0.826, 0.6252, 0.826, 0.6252, 0.7182, 0.4911, 0.7857, 0.5077, 0.7857, 0.5077, 0.7679, 0.4911, 0.7679, 0.6252, 0.826, 0.637, 0.826, 0.6317, 0.8868, 0.6252, 0.826, 0.637, 0.826, 0.6317, 0.8868, 0.637, 0.826, 0.6252, 0.826, 0.6317, 0.8868, 0.637, 0.826, 0.6252, 0.826, 0.6317, 0.8868, 0.6252, 0.7182, 0.6252, 0.826, 0.637, 0.826, 0.637, 0.7182, 0.637, 0.7182, 0.637, 0.826, 0.6252, 0.826, 0.6252, 0.7182, 0.637, 0.7182, 0.637, 0.826, 0.6252, 0.826, 0.6252, 0.7182, 0.4911, 0.7857, 0.5077, 0.7857, 0.5077, 0.7679, 0.4911, 0.7679, 0.6252, 0.826, 0.637, 0.826, 0.6317, 0.8868, 0.6252, 0.826, 0.637, 0.826, 0.6317, 0.8868, 0.637, 0.826, 0.6252, 0.826, 0.6317, 0.8868, 0.637, 0.826, 0.6252, 0.826, 0.6317, 0.8868, 0.6252, 0.7182, 0.6252, 0.826, 0.637, 0.826, 0.637, 0.7182, 0.637, 0.7182, 0.637, 0.826, 0.6252, 0.826, 0.6252, 0.7182, 0.637, 0.7182, 0.637, 0.826, 0.6252, 0.826, 0.6252, 0.7182, 0.4911, 0.7857, 0.5077, 0.7857, 0.5077, 0.7679, 0.4911, 0.7679, 0.6252, 0.826, 0.637, 0.826, 0.6317, 0.8868, 0.6252, 0.826, 0.637, 0.826, 0.6317, 0.8868, 0.637, 0.826, 0.6252, 0.826, 0.6317, 0.8868, 0.637, 0.826, 0.6252, 0.826, 0.6317, 0.8868, 0.6252, 0.7182, 0.6252, 0.826, 0.637, 0.826, 0.637, 0.7182, 0.637, 0.7182, 0.637, 0.826, 0.6252, 0.826, 0.6252, 0.7182, 0.637, 0.7182, 0.637, 0.826, 0.6252, 0.826, 0.6252, 0.7182, 0.4911, 0.7857, 0.5077, 0.7857, 0.5077, 0.7679, 0.4911, 0.7679, 0.6252, 0.826, 0.637, 0.826, 0.6317, 0.8868, 0.6252, 0.826, 0.637, 0.826, 0.6317, 0.8868, 0.637, 0.826, 0.6252, 0.826, 0.6317, 0.8868, 0.637, 0.826, 0.6252, 0.826, 0.6317, 0.8868, 0.6252, 0.7182, 0.6252, 0.826, 0.637, 0.826, 0.637, 0.7182, 0.637, 0.7182, 0.637, 0.826, 0.6252, 0.826, 0.6252, 0.7182, 0.637, 0.7182, 0.637, 0.826, 0.6252, 0.826, 0.6252, 0.7182, 0.4911, 0.7857, 0.5077, 0.7857, 0.5077, 0.7679, 0.4911, 0.7679, 0.6252, 0.826, 0.637, 0.826, 0.6317, 0.8868, 0.6252, 0.826, 0.637, 0.826, 0.6317, 0.8868, 0.637, 0.826, 0.6252, 0.826, 0.6317, 0.8868, 0.637, 0.826, 0.6252, 0.826, 0.6317, 0.8868, 0.6252, 0.7182, 0.6252, 0.826, 0.637, 0.826, 0.637, 0.7182, 0.637, 0.7182, 0.637, 0.826, 0.6252, 0.826, 0.6252, 0.7182, 0.637, 0.7182, 0.637, 0.826, 0.6252, 0.826, 0.6252, 0.7182, 0.4911, 0.7857, 0.5077, 0.7857, 0.5077, 0.7679, 0.4911, 0.7679, 0.6252, 0.826, 0.637, 0.826, 0.6317, 0.8868, 0.6252, 0.826, 0.637, 0.826, 0.6317, 0.8868, 0.637, 0.826, 0.6252, 0.826, 0.6317, 0.8868, 0.637, 0.826, 0.6252, 0.826, 0.6317, 0.8868])
me_cylinder.materials.append(mat_textured)
me_cylinder.update()

# ---- objects
ob_light = bpy.data.objects.new('Light', light_light)
ob_camera = bpy.data.objects.new('Camera', cam_camera)
ob_empty = bpy.data.objects.new('Empty', None)
ob_library = bpy.data.objects.new('Library', me_cylinder)

# ---- transforms, parenting, visibility, modifiers, constraints
ob_light.location = (4.076, 1.005, 5.904)
ob_light.rotation_euler = (0.6503, 0.05522, 1.866)
ob_light.lock_rotations_4d = False
ob_light.empty_display_type = 'ARROWS'
ob_light.color = (0.0, 0.0, 0.0, 0.0)
ob_light.lineart.crease_threshold = 0.0
ob_camera.location = (7.359, -6.926, 4.958)
ob_camera.rotation_euler = (1.109, 0.0, 0.8149)
ob_camera.lock_rotations_4d = False
ob_camera.empty_display_type = 'ARROWS'
ob_camera.color = (0.0, 0.0, 0.0, 0.0)
ob_camera.display_type = 'WIRE'
ob_camera.lineart.crease_threshold = 0.0
ob_empty.location = (0.0, 0.0, 0.0)
ob_empty.scale = (29.0, 29.0, 1.0)
ob_empty.empty_display_type = 'IMAGE'
ob_empty.empty_display_size = 5.0
ob_library.location = (5.741e-07, 0.324, 10.14)
ob_library.scale = (20.0, 20.0, 6.25)

# ---- collection membership
col_collection.objects.link(ob_light)
col_collection.objects.link(ob_camera)
col_collection.objects.link(ob_empty)
col_collection.objects.link(ob_library)

# ---- scene / render settings (as saved in the file)
scene.camera = ob_camera
scene.frame_start = 1; scene.frame_end = 250; scene.frame_set(1)
scene.render.engine = 'BLENDER_EEVEE_NEXT'
scene.cycles.sampling_pattern = 'TABULATED_SOBOL'
bpy.context.view_layer.update()
